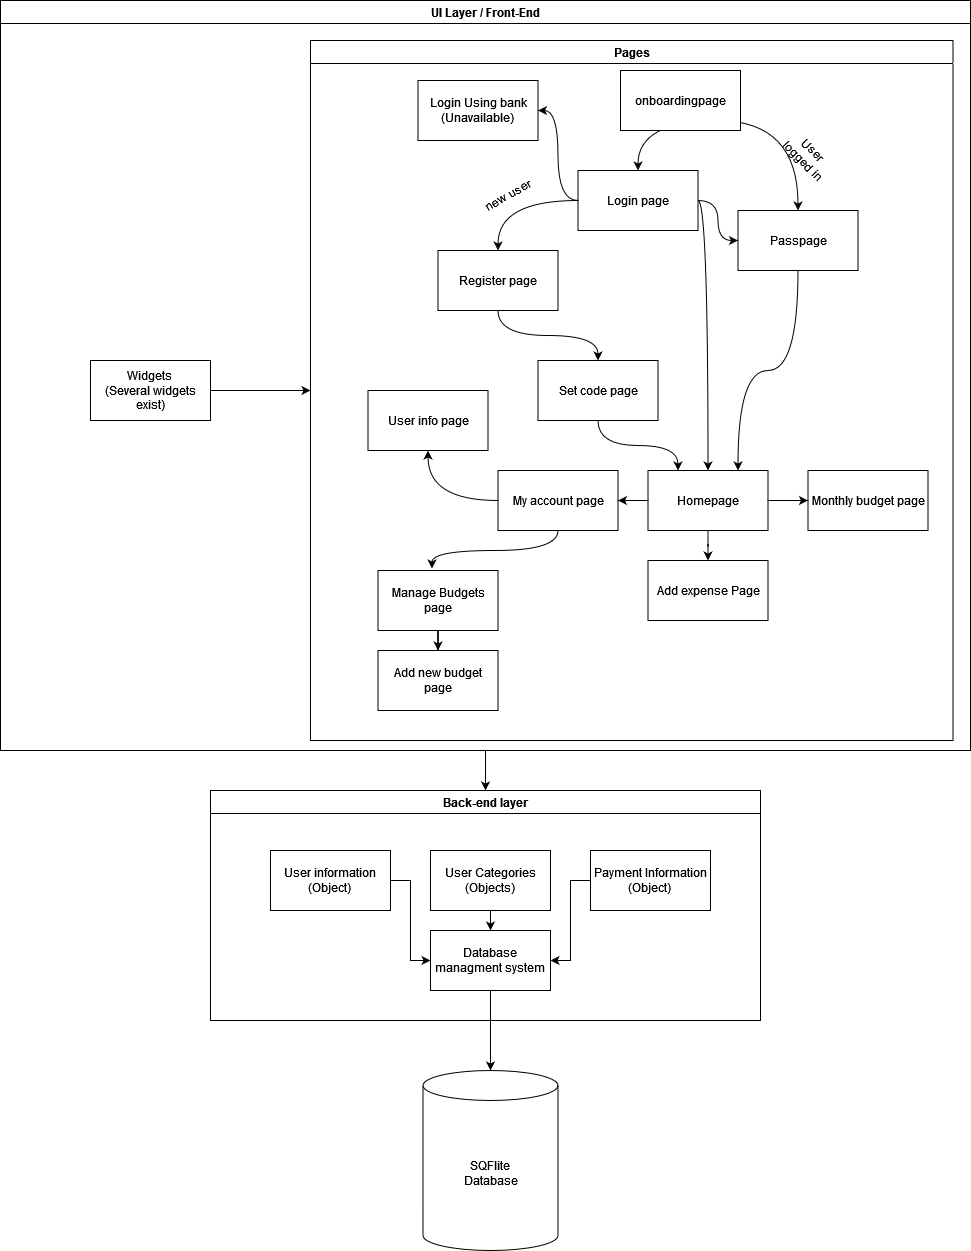

The diagram above was exported from draw.io. Its source (the exported page's mxGraphModel, read from the mxfile embedded in the PNG):
<mxGraphModel dx="2924" dy="2242" grid="1" gridSize="10" guides="1" tooltips="1" connect="1" arrows="1" fold="1" page="1" pageScale="1" pageWidth="850" pageHeight="1100" background="#FFFFFF" math="0" shadow="0">
  <root>
    <mxCell id="0" />
    <mxCell id="1" parent="0" />
    <mxCell id="zfzuLlgN0y70KhwJ-jSs-28" style="edgeStyle=orthogonalEdgeStyle;rounded=0;orthogonalLoop=1;jettySize=auto;html=1;entryX=0.5;entryY=0;entryDx=0;entryDy=0;" parent="1" source="zfzuLlgN0y70KhwJ-jSs-3" target="zfzuLlgN0y70KhwJ-jSs-4" edge="1">
      <mxGeometry relative="1" as="geometry" />
    </mxCell>
    <mxCell id="zfzuLlgN0y70KhwJ-jSs-3" value="UI Layer / Front-End" style="swimlane;whiteSpace=wrap;html=1;" parent="1" vertex="1">
      <mxGeometry x="-250" y="-390" width="970" height="750" as="geometry" />
    </mxCell>
    <mxCell id="zfzuLlgN0y70KhwJ-jSs-64" value="Pages" style="swimlane;whiteSpace=wrap;html=1;" parent="zfzuLlgN0y70KhwJ-jSs-3" vertex="1">
      <mxGeometry x="310" y="40" width="642.5" height="700" as="geometry" />
    </mxCell>
    <mxCell id="zfzuLlgN0y70KhwJ-jSs-39" style="edgeStyle=orthogonalEdgeStyle;rounded=0;orthogonalLoop=1;jettySize=auto;html=1;entryX=0.5;entryY=0;entryDx=0;entryDy=0;curved=1;" parent="zfzuLlgN0y70KhwJ-jSs-64" target="zfzuLlgN0y70KhwJ-jSs-25" edge="1">
      <mxGeometry relative="1" as="geometry">
        <mxPoint x="407.5526315789475" y="80" as="sourcePoint" />
      </mxGeometry>
    </mxCell>
    <mxCell id="zfzuLlgN0y70KhwJ-jSs-40" style="edgeStyle=orthogonalEdgeStyle;rounded=0;orthogonalLoop=1;jettySize=auto;html=1;curved=1;" parent="zfzuLlgN0y70KhwJ-jSs-64" target="zfzuLlgN0y70KhwJ-jSs-33" edge="1">
      <mxGeometry relative="1" as="geometry">
        <mxPoint x="407.5526315789475" y="80" as="sourcePoint" />
      </mxGeometry>
    </mxCell>
    <mxCell id="zfzuLlgN0y70KhwJ-jSs-22" value="Homepage" style="rounded=0;whiteSpace=wrap;html=1;" parent="zfzuLlgN0y70KhwJ-jSs-64" vertex="1">
      <mxGeometry x="337.5" y="430" width="120" height="60" as="geometry" />
    </mxCell>
    <mxCell id="zfzuLlgN0y70KhwJ-jSs-44" style="edgeStyle=orthogonalEdgeStyle;rounded=0;orthogonalLoop=1;jettySize=auto;html=1;entryX=0.75;entryY=0;entryDx=0;entryDy=0;curved=1;" parent="zfzuLlgN0y70KhwJ-jSs-64" source="zfzuLlgN0y70KhwJ-jSs-33" target="zfzuLlgN0y70KhwJ-jSs-22" edge="1">
      <mxGeometry relative="1" as="geometry" />
    </mxCell>
    <mxCell id="zfzuLlgN0y70KhwJ-jSs-33" value="Passpage" style="rounded=0;whiteSpace=wrap;html=1;" parent="zfzuLlgN0y70KhwJ-jSs-64" vertex="1">
      <mxGeometry x="427.5" y="170" width="120" height="60" as="geometry" />
    </mxCell>
    <mxCell id="zfzuLlgN0y70KhwJ-jSs-41" style="edgeStyle=orthogonalEdgeStyle;rounded=0;orthogonalLoop=1;jettySize=auto;html=1;entryX=0.5;entryY=0;entryDx=0;entryDy=0;curved=1;" parent="zfzuLlgN0y70KhwJ-jSs-64" source="zfzuLlgN0y70KhwJ-jSs-25" target="zfzuLlgN0y70KhwJ-jSs-22" edge="1">
      <mxGeometry relative="1" as="geometry">
        <Array as="points">
          <mxPoint x="397.5" y="160" />
        </Array>
      </mxGeometry>
    </mxCell>
    <mxCell id="zfzuLlgN0y70KhwJ-jSs-53" style="edgeStyle=orthogonalEdgeStyle;rounded=0;orthogonalLoop=1;jettySize=auto;html=1;entryX=0;entryY=0.5;entryDx=0;entryDy=0;curved=1;" parent="zfzuLlgN0y70KhwJ-jSs-64" source="zfzuLlgN0y70KhwJ-jSs-25" target="zfzuLlgN0y70KhwJ-jSs-33" edge="1">
      <mxGeometry relative="1" as="geometry" />
    </mxCell>
    <mxCell id="zfzuLlgN0y70KhwJ-jSs-25" value="Login page" style="rounded=0;whiteSpace=wrap;html=1;" parent="zfzuLlgN0y70KhwJ-jSs-64" vertex="1">
      <mxGeometry x="267.5" y="130" width="120" height="60" as="geometry" />
    </mxCell>
    <mxCell id="zfzuLlgN0y70KhwJ-jSs-37" value="Register page" style="rounded=0;whiteSpace=wrap;html=1;" parent="zfzuLlgN0y70KhwJ-jSs-64" vertex="1">
      <mxGeometry x="127.5" y="210" width="120" height="60" as="geometry" />
    </mxCell>
    <mxCell id="zfzuLlgN0y70KhwJ-jSs-38" style="edgeStyle=orthogonalEdgeStyle;rounded=0;orthogonalLoop=1;jettySize=auto;html=1;curved=1;" parent="zfzuLlgN0y70KhwJ-jSs-64" source="zfzuLlgN0y70KhwJ-jSs-25" target="zfzuLlgN0y70KhwJ-jSs-37" edge="1">
      <mxGeometry relative="1" as="geometry" />
    </mxCell>
    <mxCell id="zfzuLlgN0y70KhwJ-jSs-23" value="Monthly budget page" style="rounded=0;whiteSpace=wrap;html=1;" parent="zfzuLlgN0y70KhwJ-jSs-64" vertex="1">
      <mxGeometry x="497.5" y="430" width="120" height="60" as="geometry" />
    </mxCell>
    <mxCell id="zfzuLlgN0y70KhwJ-jSs-45" style="edgeStyle=orthogonalEdgeStyle;rounded=0;orthogonalLoop=1;jettySize=auto;html=1;entryX=0;entryY=0.5;entryDx=0;entryDy=0;curved=1;" parent="zfzuLlgN0y70KhwJ-jSs-64" source="zfzuLlgN0y70KhwJ-jSs-22" target="zfzuLlgN0y70KhwJ-jSs-23" edge="1">
      <mxGeometry relative="1" as="geometry" />
    </mxCell>
    <mxCell id="zfzuLlgN0y70KhwJ-jSs-47" style="edgeStyle=orthogonalEdgeStyle;rounded=0;orthogonalLoop=1;jettySize=auto;html=1;entryX=0.25;entryY=0;entryDx=0;entryDy=0;curved=1;" parent="zfzuLlgN0y70KhwJ-jSs-64" source="zfzuLlgN0y70KhwJ-jSs-32" target="zfzuLlgN0y70KhwJ-jSs-22" edge="1">
      <mxGeometry relative="1" as="geometry" />
    </mxCell>
    <mxCell id="zfzuLlgN0y70KhwJ-jSs-32" value="Set code page" style="rounded=0;whiteSpace=wrap;html=1;" parent="zfzuLlgN0y70KhwJ-jSs-64" vertex="1">
      <mxGeometry x="227.5" y="320" width="120" height="60" as="geometry" />
    </mxCell>
    <mxCell id="zfzuLlgN0y70KhwJ-jSs-46" style="edgeStyle=orthogonalEdgeStyle;rounded=0;orthogonalLoop=1;jettySize=auto;html=1;entryX=0.5;entryY=0;entryDx=0;entryDy=0;curved=1;" parent="zfzuLlgN0y70KhwJ-jSs-64" source="zfzuLlgN0y70KhwJ-jSs-37" target="zfzuLlgN0y70KhwJ-jSs-32" edge="1">
      <mxGeometry relative="1" as="geometry" />
    </mxCell>
    <mxCell id="zfzuLlgN0y70KhwJ-jSs-49" value="&lt;div&gt;Login Using bank&lt;/div&gt;&lt;div&gt;(Unavailable)&lt;br&gt;&lt;/div&gt;" style="rounded=0;whiteSpace=wrap;html=1;strokeColor=default;" parent="zfzuLlgN0y70KhwJ-jSs-64" vertex="1">
      <mxGeometry x="107.5" y="40" width="120" height="60" as="geometry" />
    </mxCell>
    <mxCell id="zfzuLlgN0y70KhwJ-jSs-50" style="edgeStyle=orthogonalEdgeStyle;rounded=0;orthogonalLoop=1;jettySize=auto;html=1;entryX=1;entryY=0.5;entryDx=0;entryDy=0;curved=1;" parent="zfzuLlgN0y70KhwJ-jSs-64" source="zfzuLlgN0y70KhwJ-jSs-25" target="zfzuLlgN0y70KhwJ-jSs-49" edge="1">
      <mxGeometry relative="1" as="geometry" />
    </mxCell>
    <mxCell id="zfzuLlgN0y70KhwJ-jSs-51" value="new user" style="text;html=1;strokeColor=none;fillColor=none;align=center;verticalAlign=middle;whiteSpace=wrap;rounded=0;rotation=-30;" parent="zfzuLlgN0y70KhwJ-jSs-64" vertex="1">
      <mxGeometry x="167.5" y="140" width="60" height="30" as="geometry" />
    </mxCell>
    <mxCell id="zfzuLlgN0y70KhwJ-jSs-54" value="User logged in" style="text;html=1;strokeColor=none;fillColor=none;align=center;verticalAlign=middle;whiteSpace=wrap;rounded=0;rotation=45;" parent="zfzuLlgN0y70KhwJ-jSs-64" vertex="1">
      <mxGeometry x="467.5" y="100" width="60" height="30" as="geometry" />
    </mxCell>
    <mxCell id="zfzuLlgN0y70KhwJ-jSs-31" value="My account page" style="rounded=0;whiteSpace=wrap;html=1;" parent="zfzuLlgN0y70KhwJ-jSs-64" vertex="1">
      <mxGeometry x="187.5" y="430" width="120" height="60" as="geometry" />
    </mxCell>
    <mxCell id="zfzuLlgN0y70KhwJ-jSs-56" style="edgeStyle=orthogonalEdgeStyle;rounded=0;orthogonalLoop=1;jettySize=auto;html=1;curved=1;" parent="zfzuLlgN0y70KhwJ-jSs-64" source="zfzuLlgN0y70KhwJ-jSs-22" target="zfzuLlgN0y70KhwJ-jSs-31" edge="1">
      <mxGeometry relative="1" as="geometry" />
    </mxCell>
    <mxCell id="zfzuLlgN0y70KhwJ-jSs-27" value="Add expense Page" style="rounded=0;whiteSpace=wrap;html=1;" parent="zfzuLlgN0y70KhwJ-jSs-64" vertex="1">
      <mxGeometry x="337.5" y="520" width="120" height="60" as="geometry" />
    </mxCell>
    <mxCell id="zfzuLlgN0y70KhwJ-jSs-57" style="edgeStyle=orthogonalEdgeStyle;rounded=0;orthogonalLoop=1;jettySize=auto;html=1;entryX=0.5;entryY=0;entryDx=0;entryDy=0;curved=1;" parent="zfzuLlgN0y70KhwJ-jSs-64" source="zfzuLlgN0y70KhwJ-jSs-22" target="zfzuLlgN0y70KhwJ-jSs-27" edge="1">
      <mxGeometry relative="1" as="geometry" />
    </mxCell>
    <mxCell id="zfzuLlgN0y70KhwJ-jSs-26" value="Manage Budgets page" style="rounded=0;whiteSpace=wrap;html=1;" parent="zfzuLlgN0y70KhwJ-jSs-64" vertex="1">
      <mxGeometry x="67.5" y="530" width="120" height="60" as="geometry" />
    </mxCell>
    <mxCell id="zfzuLlgN0y70KhwJ-jSs-58" style="edgeStyle=orthogonalEdgeStyle;rounded=0;orthogonalLoop=1;jettySize=auto;html=1;entryX=0.45;entryY=-0.033;entryDx=0;entryDy=0;entryPerimeter=0;curved=1;" parent="zfzuLlgN0y70KhwJ-jSs-64" source="zfzuLlgN0y70KhwJ-jSs-31" target="zfzuLlgN0y70KhwJ-jSs-26" edge="1">
      <mxGeometry relative="1" as="geometry" />
    </mxCell>
    <mxCell id="zfzuLlgN0y70KhwJ-jSs-34" value="User info page" style="rounded=0;whiteSpace=wrap;html=1;" parent="zfzuLlgN0y70KhwJ-jSs-64" vertex="1">
      <mxGeometry x="57.5" y="350" width="120" height="60" as="geometry" />
    </mxCell>
    <mxCell id="zfzuLlgN0y70KhwJ-jSs-62" style="edgeStyle=orthogonalEdgeStyle;rounded=0;orthogonalLoop=1;jettySize=auto;html=1;entryX=0.5;entryY=1;entryDx=0;entryDy=0;curved=1;" parent="zfzuLlgN0y70KhwJ-jSs-64" source="zfzuLlgN0y70KhwJ-jSs-31" target="zfzuLlgN0y70KhwJ-jSs-34" edge="1">
      <mxGeometry relative="1" as="geometry" />
    </mxCell>
    <mxCell id="zfzuLlgN0y70KhwJ-jSs-60" value="Add new budget page" style="rounded=0;whiteSpace=wrap;html=1;" parent="zfzuLlgN0y70KhwJ-jSs-64" vertex="1">
      <mxGeometry x="67.5" y="610" width="120" height="60" as="geometry" />
    </mxCell>
    <mxCell id="zfzuLlgN0y70KhwJ-jSs-61" style="edgeStyle=orthogonalEdgeStyle;rounded=0;orthogonalLoop=1;jettySize=auto;html=1;entryX=0.5;entryY=0;entryDx=0;entryDy=0;" parent="zfzuLlgN0y70KhwJ-jSs-64" source="zfzuLlgN0y70KhwJ-jSs-26" target="zfzuLlgN0y70KhwJ-jSs-60" edge="1">
      <mxGeometry relative="1" as="geometry" />
    </mxCell>
    <mxCell id="zfzuLlgN0y70KhwJ-jSs-67" style="edgeStyle=orthogonalEdgeStyle;rounded=0;orthogonalLoop=1;jettySize=auto;html=1;entryX=0;entryY=0.5;entryDx=0;entryDy=0;" parent="zfzuLlgN0y70KhwJ-jSs-3" source="zfzuLlgN0y70KhwJ-jSs-66" target="zfzuLlgN0y70KhwJ-jSs-64" edge="1">
      <mxGeometry relative="1" as="geometry" />
    </mxCell>
    <mxCell id="zfzuLlgN0y70KhwJ-jSs-66" value="Widgets &lt;br&gt;(Several widgets exist)" style="rounded=0;whiteSpace=wrap;html=1;" parent="zfzuLlgN0y70KhwJ-jSs-3" vertex="1">
      <mxGeometry x="90" y="360" width="120" height="60" as="geometry" />
    </mxCell>
    <mxCell id="zfzuLlgN0y70KhwJ-jSs-4" value="Back-end layer" style="swimlane;whiteSpace=wrap;html=1;" parent="1" vertex="1">
      <mxGeometry x="-40" y="400" width="550" height="230" as="geometry" />
    </mxCell>
    <mxCell id="zfzuLlgN0y70KhwJ-jSs-7" value="Database managment system" style="whiteSpace=wrap;html=1;" parent="zfzuLlgN0y70KhwJ-jSs-4" vertex="1">
      <mxGeometry x="220" y="140" width="120" height="60" as="geometry" />
    </mxCell>
    <mxCell id="zfzuLlgN0y70KhwJ-jSs-13" style="edgeStyle=orthogonalEdgeStyle;rounded=0;orthogonalLoop=1;jettySize=auto;html=1;entryX=0;entryY=0.5;entryDx=0;entryDy=0;" parent="zfzuLlgN0y70KhwJ-jSs-4" source="zfzuLlgN0y70KhwJ-jSs-8" target="zfzuLlgN0y70KhwJ-jSs-7" edge="1">
      <mxGeometry relative="1" as="geometry" />
    </mxCell>
    <mxCell id="zfzuLlgN0y70KhwJ-jSs-8" value="User information&lt;br&gt;(Object)" style="rounded=0;whiteSpace=wrap;html=1;" parent="zfzuLlgN0y70KhwJ-jSs-4" vertex="1">
      <mxGeometry x="60" y="60" width="120" height="60" as="geometry" />
    </mxCell>
    <mxCell id="zfzuLlgN0y70KhwJ-jSs-11" style="edgeStyle=orthogonalEdgeStyle;rounded=0;orthogonalLoop=1;jettySize=auto;html=1;" parent="zfzuLlgN0y70KhwJ-jSs-4" source="zfzuLlgN0y70KhwJ-jSs-9" target="zfzuLlgN0y70KhwJ-jSs-7" edge="1">
      <mxGeometry relative="1" as="geometry" />
    </mxCell>
    <mxCell id="zfzuLlgN0y70KhwJ-jSs-9" value="&lt;div&gt;User Categories&lt;/div&gt;&lt;div&gt;(Objects)&lt;br&gt;&lt;/div&gt;" style="rounded=0;whiteSpace=wrap;html=1;" parent="zfzuLlgN0y70KhwJ-jSs-4" vertex="1">
      <mxGeometry x="220" y="60" width="120" height="60" as="geometry" />
    </mxCell>
    <mxCell id="zfzuLlgN0y70KhwJ-jSs-12" style="edgeStyle=orthogonalEdgeStyle;rounded=0;orthogonalLoop=1;jettySize=auto;html=1;entryX=1;entryY=0.5;entryDx=0;entryDy=0;" parent="zfzuLlgN0y70KhwJ-jSs-4" source="zfzuLlgN0y70KhwJ-jSs-10" target="zfzuLlgN0y70KhwJ-jSs-7" edge="1">
      <mxGeometry relative="1" as="geometry" />
    </mxCell>
    <mxCell id="zfzuLlgN0y70KhwJ-jSs-10" value="&lt;div&gt;Payment Information&lt;/div&gt;&lt;div&gt;(Object)&lt;br&gt;&lt;/div&gt;" style="rounded=0;whiteSpace=wrap;html=1;" parent="zfzuLlgN0y70KhwJ-jSs-4" vertex="1">
      <mxGeometry x="380" y="60" width="120" height="60" as="geometry" />
    </mxCell>
    <mxCell id="zfzuLlgN0y70KhwJ-jSs-6" value="SQFlite&lt;br&gt;Database" style="shape=cylinder3;whiteSpace=wrap;html=1;boundedLbl=1;backgroundOutline=1;size=15;" parent="1" vertex="1">
      <mxGeometry x="172.5" y="680" width="135" height="180" as="geometry" />
    </mxCell>
    <mxCell id="zfzuLlgN0y70KhwJ-jSs-14" style="edgeStyle=orthogonalEdgeStyle;rounded=0;orthogonalLoop=1;jettySize=auto;html=1;" parent="1" source="zfzuLlgN0y70KhwJ-jSs-7" target="zfzuLlgN0y70KhwJ-jSs-6" edge="1">
      <mxGeometry relative="1" as="geometry" />
    </mxCell>
    <mxCell id="zfzuLlgN0y70KhwJ-jSs-30" value="onboardingpage" style="rounded=0;whiteSpace=wrap;html=1;" parent="1" vertex="1">
      <mxGeometry x="370" y="-320" width="120" height="60" as="geometry" />
    </mxCell>
  </root>
</mxGraphModel>